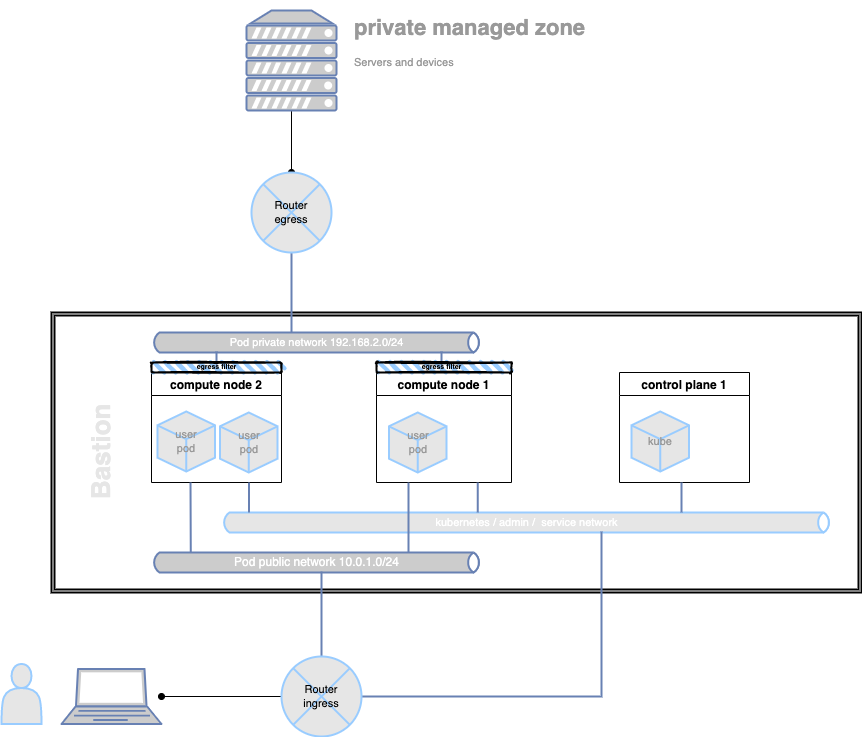

The diagram above was exported from draw.io. Its source (the exported page's mxGraphModel, read from the mxfile embedded in the PNG):
<mxGraphModel dx="838" dy="488" grid="1" gridSize="10" guides="1" tooltips="1" connect="1" arrows="1" fold="1" page="1" pageScale="1" pageWidth="1100" pageHeight="850" background="none" math="0" shadow="0">
  <root>
    <mxCell id="0" />
    <mxCell id="1" parent="0" />
    <mxCell id="f_uY9774yYIRmmSltkE9-53" value="" style="shape=ext;double=1;rounded=0;whiteSpace=wrap;html=1;fontSize=11;strokeWidth=2;fillColor=none;" parent="1" vertex="1">
      <mxGeometry x="90" y="340" width="810" height="280" as="geometry" />
    </mxCell>
    <mxCell id="f_uY9774yYIRmmSltkE9-26" value="kubernetes / admin /&amp;nbsp; service network" style="html=1;fillColor=#E6E6E6;strokeColor=#99CCFF;gradientColor=none;gradientDirection=north;strokeWidth=2;shape=mxgraph.networks.bus;gradientColor=none;gradientDirection=north;fontColor=#ffffff;perimeter=backbonePerimeter;backboneSize=20;fontSize=11;" parent="1" vertex="1">
      <mxGeometry x="260" y="540" width="610" height="20" as="geometry" />
    </mxCell>
    <mxCell id="f_uY9774yYIRmmSltkE9-2" value="compute node 2" style="swimlane;" parent="1" vertex="1">
      <mxGeometry x="190" y="400" width="130" height="110" as="geometry" />
    </mxCell>
    <mxCell id="f_uY9774yYIRmmSltkE9-49" value="&lt;font color=&quot;#999999&quot;&gt;user&lt;br&gt;pod&lt;/font&gt;" style="html=1;whiteSpace=wrap;shape=isoCube2;backgroundOutline=1;isoAngle=15;fontSize=11;strokeColor=#99CCFF;strokeWidth=2;fillColor=#E6E6E6;" parent="f_uY9774yYIRmmSltkE9-2" vertex="1">
      <mxGeometry x="6" y="39" width="57.5" height="60" as="geometry" />
    </mxCell>
    <mxCell id="f_uY9774yYIRmmSltkE9-50" value="&lt;font color=&quot;#999999&quot;&gt;user&lt;br&gt;pod&lt;/font&gt;" style="html=1;whiteSpace=wrap;shape=isoCube2;backgroundOutline=1;isoAngle=15;fontSize=11;strokeColor=#99CCFF;strokeWidth=2;fillColor=#E6E6E6;" parent="f_uY9774yYIRmmSltkE9-2" vertex="1">
      <mxGeometry x="68.5" y="40" width="57.5" height="60" as="geometry" />
    </mxCell>
    <mxCell id="f_uY9774yYIRmmSltkE9-3" value="compute node 1" style="swimlane;" parent="1" vertex="1">
      <mxGeometry x="415" y="400" width="135" height="110" as="geometry" />
    </mxCell>
    <mxCell id="f_uY9774yYIRmmSltkE9-45" value="&lt;font color=&quot;#999999&quot;&gt;user&lt;br&gt;pod&lt;/font&gt;" style="html=1;whiteSpace=wrap;shape=isoCube2;backgroundOutline=1;isoAngle=15;fontSize=11;strokeColor=#99CCFF;strokeWidth=2;fillColor=#E6E6E6;" parent="f_uY9774yYIRmmSltkE9-3" vertex="1">
      <mxGeometry x="12.5" y="40" width="57.5" height="60" as="geometry" />
    </mxCell>
    <mxCell id="f_uY9774yYIRmmSltkE9-4" value="control plane 1" style="swimlane;" parent="1" vertex="1">
      <mxGeometry x="658" y="400" width="130" height="110" as="geometry" />
    </mxCell>
    <mxCell id="f_uY9774yYIRmmSltkE9-51" value="&lt;font color=&quot;#999999&quot;&gt;kube&lt;/font&gt;" style="html=1;whiteSpace=wrap;shape=isoCube2;backgroundOutline=1;isoAngle=15;fontSize=11;strokeColor=#99CCFF;strokeWidth=2;fillColor=#E6E6E6;" parent="f_uY9774yYIRmmSltkE9-4" vertex="1">
      <mxGeometry x="12" y="39" width="57.5" height="60" as="geometry" />
    </mxCell>
    <mxCell id="f_uY9774yYIRmmSltkE9-7" value="Pod public network&amp;nbsp;10.0.1.0/24" style="html=1;fillColor=#CCCCCC;strokeColor=#6881B3;gradientColor=none;gradientDirection=north;strokeWidth=2;shape=mxgraph.networks.bus;gradientColor=none;gradientDirection=north;fontColor=#ffffff;perimeter=backbonePerimeter;backboneSize=20;" parent="1" vertex="1">
      <mxGeometry x="190" y="560" width="330" height="60" as="geometry" />
    </mxCell>
    <mxCell id="f_uY9774yYIRmmSltkE9-8" value="" style="strokeColor=#6881B3;edgeStyle=none;rounded=0;endArrow=none;html=1;strokeWidth=2;entryX=0.119;entryY=0.338;entryDx=0;entryDy=0;entryPerimeter=0;" parent="1" target="f_uY9774yYIRmmSltkE9-7" edge="1">
      <mxGeometry relative="1" as="geometry">
        <mxPoint x="229" y="510" as="sourcePoint" />
      </mxGeometry>
    </mxCell>
    <mxCell id="f_uY9774yYIRmmSltkE9-9" value="" style="strokeColor=#6881B3;edgeStyle=none;rounded=0;endArrow=none;html=1;strokeWidth=2;" parent="1" edge="1">
      <mxGeometry relative="1" as="geometry">
        <mxPoint x="447" y="510" as="sourcePoint" />
        <mxPoint x="447" y="580" as="targetPoint" />
      </mxGeometry>
    </mxCell>
    <mxCell id="f_uY9774yYIRmmSltkE9-14" value="" style="strokeColor=#6881B3;edgeStyle=none;rounded=0;endArrow=none;html=1;strokeWidth=2;exitX=0.5;exitY=0;exitDx=0;exitDy=0;" parent="1" source="f_uY9774yYIRmmSltkE9-36" target="f_uY9774yYIRmmSltkE9-7" edge="1">
      <mxGeometry relative="1" as="geometry">
        <mxPoint x="350" y="700" as="sourcePoint" />
      </mxGeometry>
    </mxCell>
    <mxCell id="f_uY9774yYIRmmSltkE9-16" value="Pod private network&amp;nbsp;192.168.2.0/24" style="html=1;fillColor=#CCCCCC;strokeColor=#6881B3;gradientColor=none;gradientDirection=north;strokeWidth=2;shape=mxgraph.networks.bus;gradientColor=none;gradientDirection=north;fontColor=#ffffff;perimeter=backbonePerimeter;backboneSize=20;fontSize=11;" parent="1" vertex="1">
      <mxGeometry x="190" y="360" width="330" height="20" as="geometry" />
    </mxCell>
    <mxCell id="f_uY9774yYIRmmSltkE9-17" value="" style="strokeColor=#6881B3;edgeStyle=none;rounded=0;endArrow=none;html=1;strokeWidth=2;fontSize=11;exitX=0.5;exitY=1;exitDx=0;exitDy=0;" parent="1" source="f_uY9774yYIRmmSltkE9-54" target="f_uY9774yYIRmmSltkE9-16" edge="1">
      <mxGeometry relative="1" as="geometry">
        <mxPoint x="260" y="280" as="sourcePoint" />
      </mxGeometry>
    </mxCell>
    <mxCell id="f_uY9774yYIRmmSltkE9-21" value="" style="strokeColor=#6881B3;edgeStyle=none;rounded=0;endArrow=none;html=1;strokeWidth=2;fontSize=11;exitX=0.5;exitY=0;exitDx=0;exitDy=0;" parent="1" source="f_uY9774yYIRmmSltkE9-2" target="f_uY9774yYIRmmSltkE9-16" edge="1">
      <mxGeometry relative="1" as="geometry">
        <mxPoint x="420" y="400" as="sourcePoint" />
      </mxGeometry>
    </mxCell>
    <mxCell id="f_uY9774yYIRmmSltkE9-22" value="" style="strokeColor=#6881B3;edgeStyle=none;rounded=0;endArrow=none;html=1;strokeWidth=2;fontSize=11;" parent="1" target="f_uY9774yYIRmmSltkE9-16" edge="1">
      <mxGeometry relative="1" as="geometry">
        <mxPoint x="480" y="400" as="sourcePoint" />
      </mxGeometry>
    </mxCell>
    <mxCell id="f_uY9774yYIRmmSltkE9-27" value="" style="strokeColor=#6881B3;edgeStyle=none;rounded=0;endArrow=none;html=1;strokeWidth=2;fontSize=11;exitX=0.75;exitY=1;exitDx=0;exitDy=0;" parent="1" source="f_uY9774yYIRmmSltkE9-2" target="f_uY9774yYIRmmSltkE9-26" edge="1">
      <mxGeometry relative="1" as="geometry">
        <mxPoint x="320" y="490" as="sourcePoint" />
      </mxGeometry>
    </mxCell>
    <mxCell id="f_uY9774yYIRmmSltkE9-30" value="" style="strokeColor=#6881B3;edgeStyle=none;rounded=0;endArrow=none;html=1;strokeWidth=2;fontSize=11;" parent="1" target="f_uY9774yYIRmmSltkE9-26" edge="1">
      <mxGeometry relative="1" as="geometry">
        <mxPoint x="720" y="510" as="sourcePoint" />
      </mxGeometry>
    </mxCell>
    <mxCell id="f_uY9774yYIRmmSltkE9-32" value="" style="strokeColor=#6881B3;edgeStyle=none;rounded=0;endArrow=none;html=1;strokeWidth=2;fontSize=11;exitX=1;exitY=0.5;exitDx=0;exitDy=0;" parent="1" source="f_uY9774yYIRmmSltkE9-36" target="f_uY9774yYIRmmSltkE9-26" edge="1">
      <mxGeometry relative="1" as="geometry">
        <mxPoint x="600" y="700" as="sourcePoint" />
        <Array as="points">
          <mxPoint x="640" y="724" />
        </Array>
      </mxGeometry>
    </mxCell>
    <mxCell id="f_uY9774yYIRmmSltkE9-31" value="" style="strokeColor=#6881B3;edgeStyle=none;rounded=0;endArrow=none;html=1;strokeWidth=2;fontSize=11;exitX=0.75;exitY=1;exitDx=0;exitDy=0;" parent="1" source="f_uY9774yYIRmmSltkE9-3" target="f_uY9774yYIRmmSltkE9-26" edge="1">
      <mxGeometry relative="1" as="geometry">
        <mxPoint x="510" y="610" as="sourcePoint" />
      </mxGeometry>
    </mxCell>
    <mxCell id="f_uY9774yYIRmmSltkE9-44" value="" style="edgeStyle=orthogonalEdgeStyle;rounded=0;orthogonalLoop=1;jettySize=auto;html=1;fontSize=11;endArrow=oval;endFill=1;" parent="1" source="f_uY9774yYIRmmSltkE9-36" target="f_uY9774yYIRmmSltkE9-41" edge="1">
      <mxGeometry relative="1" as="geometry" />
    </mxCell>
    <mxCell id="f_uY9774yYIRmmSltkE9-36" value="Router&lt;br&gt;ingress" style="shape=sumEllipse;perimeter=ellipsePerimeter;whiteSpace=wrap;html=1;backgroundOutline=1;fontSize=11;strokeColor=#99CCFF;strokeWidth=2;fillColor=#E6E6E6;" parent="1" vertex="1">
      <mxGeometry x="320" y="684" width="80" height="80" as="geometry" />
    </mxCell>
    <mxCell id="f_uY9774yYIRmmSltkE9-39" value="" style="shape=actor;whiteSpace=wrap;html=1;fontSize=11;strokeColor=#99CCFF;strokeWidth=2;fillColor=#E6E6E6;" parent="1" vertex="1">
      <mxGeometry x="40" y="691.5" width="40" height="60" as="geometry" />
    </mxCell>
    <mxCell id="f_uY9774yYIRmmSltkE9-40" style="edgeStyle=orthogonalEdgeStyle;rounded=0;orthogonalLoop=1;jettySize=auto;html=1;exitX=0.5;exitY=1;exitDx=0;exitDy=0;fontSize=11;" parent="1" source="f_uY9774yYIRmmSltkE9-39" target="f_uY9774yYIRmmSltkE9-39" edge="1">
      <mxGeometry relative="1" as="geometry" />
    </mxCell>
    <mxCell id="f_uY9774yYIRmmSltkE9-41" value="" style="fontColor=#0066CC;verticalAlign=top;verticalLabelPosition=bottom;labelPosition=center;align=center;html=1;outlineConnect=0;fillColor=#CCCCCC;strokeColor=#6881B3;gradientColor=none;gradientDirection=north;strokeWidth=2;shape=mxgraph.networks.laptop;fontSize=11;" parent="1" vertex="1">
      <mxGeometry x="100" y="696.5" width="100" height="55" as="geometry" />
    </mxCell>
    <mxCell id="f_uY9774yYIRmmSltkE9-56" value="" style="edgeStyle=orthogonalEdgeStyle;rounded=0;orthogonalLoop=1;jettySize=auto;html=1;fontSize=11;fontColor=#999999;endArrow=oval;endFill=1;" parent="1" source="f_uY9774yYIRmmSltkE9-42" target="f_uY9774yYIRmmSltkE9-54" edge="1">
      <mxGeometry relative="1" as="geometry" />
    </mxCell>
    <mxCell id="f_uY9774yYIRmmSltkE9-42" value="" style="fontColor=#0066CC;verticalAlign=top;verticalLabelPosition=bottom;labelPosition=center;align=center;html=1;outlineConnect=0;fillColor=#CCCCCC;strokeColor=#6881B3;gradientColor=none;gradientDirection=north;strokeWidth=2;shape=mxgraph.networks.server;fontSize=11;" parent="1" vertex="1">
      <mxGeometry x="285" y="38" width="90" height="100" as="geometry" />
    </mxCell>
    <mxCell id="f_uY9774yYIRmmSltkE9-54" value="Router&lt;br&gt;egress" style="shape=sumEllipse;perimeter=ellipsePerimeter;whiteSpace=wrap;html=1;backgroundOutline=1;fontSize=11;strokeColor=#99CCFF;strokeWidth=2;fillColor=#E6E6E6;" parent="1" vertex="1">
      <mxGeometry x="290" y="200" width="80" height="80" as="geometry" />
    </mxCell>
    <mxCell id="f_uY9774yYIRmmSltkE9-58" value="&lt;h1&gt;private managed zone&lt;/h1&gt;&lt;p&gt;Servers and devices&lt;/p&gt;" style="text;html=1;strokeColor=none;fillColor=none;spacing=5;spacingTop=-20;whiteSpace=wrap;overflow=hidden;rounded=0;fontSize=11;fontColor=#999999;" parent="1" vertex="1">
      <mxGeometry x="387.5" y="38" width="312.5" height="120" as="geometry" />
    </mxCell>
    <mxCell id="f_uY9774yYIRmmSltkE9-61" value="&lt;font style=&quot;font-size: 26px&quot;&gt;Bastion&lt;/font&gt;" style="text;strokeColor=none;fillColor=none;html=1;fontSize=24;fontStyle=1;verticalAlign=middle;align=center;fontColor=#E6E6E6;rotation=-90;" parent="1" vertex="1">
      <mxGeometry x="20" y="460" width="240" height="40" as="geometry" />
    </mxCell>
    <mxCell id="f_uY9774yYIRmmSltkE9-62" value="&lt;blockquote&gt;&lt;br&gt;&lt;/blockquote&gt;" style="rounded=1;whiteSpace=wrap;html=1;strokeWidth=2;fillWeight=4;hachureGap=8;hachureAngle=45;fillColor=#99CCFF;sketch=1;fontSize=26;fontColor=#E6E6E6;" parent="1" vertex="1">
      <mxGeometry x="190" y="390" width="130" height="10" as="geometry" />
    </mxCell>
    <mxCell id="f_uY9774yYIRmmSltkE9-65" value="&lt;span style=&quot;font-family: &amp;#34;helvetica&amp;#34;&quot;&gt;&lt;font style=&quot;font-size: 7px&quot;&gt;&lt;b&gt;egress filter&lt;/b&gt;&lt;/font&gt;&lt;/span&gt;" style="rounded=0;whiteSpace=wrap;html=1;fontFamily=Courier New;fontSize=10;strokeWidth=2;fillColor=none;strokeColor=none;gradientColor=none;" parent="1" vertex="1">
      <mxGeometry x="232.5" y="388" width="45" height="10" as="geometry" />
    </mxCell>
    <mxCell id="f_uY9774yYIRmmSltkE9-68" value="&lt;blockquote&gt;&lt;br&gt;&lt;/blockquote&gt;" style="rounded=1;whiteSpace=wrap;html=1;strokeWidth=2;fillWeight=4;hachureGap=8;hachureAngle=45;fillColor=#99CCFF;sketch=1;fontSize=26;fontColor=#E6E6E6;" parent="1" vertex="1">
      <mxGeometry x="415" y="390" width="135" height="10" as="geometry" />
    </mxCell>
    <mxCell id="f_uY9774yYIRmmSltkE9-67" value="&lt;span style=&quot;font-family: &amp;#34;helvetica&amp;#34;&quot;&gt;&lt;font style=&quot;font-size: 7px&quot;&gt;&lt;b&gt;egress filter&lt;/b&gt;&lt;/font&gt;&lt;/span&gt;" style="rounded=0;whiteSpace=wrap;html=1;fontFamily=Courier New;fontSize=10;strokeWidth=2;fillColor=none;strokeColor=none;gradientColor=none;" parent="1" vertex="1">
      <mxGeometry x="457.5" y="388" width="45" height="10" as="geometry" />
    </mxCell>
  </root>
</mxGraphModel>